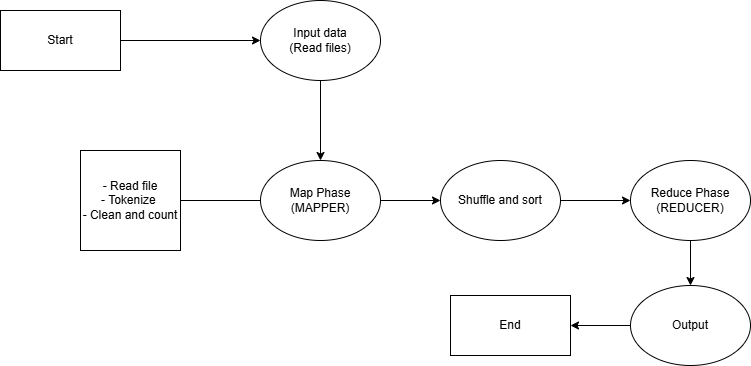

The diagram above was exported from draw.io. Its source (the exported page's mxGraphModel, read from the mxfile embedded in the PNG):
<mxGraphModel dx="1042" dy="565" grid="0" gridSize="10" guides="1" tooltips="1" connect="1" arrows="1" fold="1" page="1" pageScale="1" pageWidth="1100" pageHeight="850" background="none" math="0" shadow="0">
  <root>
    <mxCell id="0" />
    <mxCell id="1" parent="0" />
    <mxCell id="lv9bStC-A_8FbdGSIKqf-2" value="" style="endArrow=classic;html=1;rounded=0;exitX=1;exitY=0.5;exitDx=0;exitDy=0;" edge="1" parent="1" source="lv9bStC-A_8FbdGSIKqf-16">
      <mxGeometry width="50" height="50" relative="1" as="geometry">
        <mxPoint x="230" y="140" as="sourcePoint" />
        <mxPoint x="360" y="140" as="targetPoint" />
      </mxGeometry>
    </mxCell>
    <mxCell id="lv9bStC-A_8FbdGSIKqf-3" value="Input data&lt;div&gt;(Read files)&lt;/div&gt;" style="ellipse;whiteSpace=wrap;html=1;" vertex="1" parent="1">
      <mxGeometry x="360" y="100" width="120" height="80" as="geometry" />
    </mxCell>
    <mxCell id="lv9bStC-A_8FbdGSIKqf-4" value="" style="endArrow=classic;html=1;rounded=0;exitX=0.5;exitY=1;exitDx=0;exitDy=0;" edge="1" parent="1" source="lv9bStC-A_8FbdGSIKqf-3">
      <mxGeometry width="50" height="50" relative="1" as="geometry">
        <mxPoint x="240" y="150" as="sourcePoint" />
        <mxPoint x="420" y="260" as="targetPoint" />
      </mxGeometry>
    </mxCell>
    <mxCell id="lv9bStC-A_8FbdGSIKqf-5" value="Map Phase&lt;div&gt;(MAPPER)&lt;/div&gt;" style="ellipse;whiteSpace=wrap;html=1;" vertex="1" parent="1">
      <mxGeometry x="360" y="260" width="120" height="80" as="geometry" />
    </mxCell>
    <mxCell id="lv9bStC-A_8FbdGSIKqf-7" value="- Read file&lt;div&gt;- Tokenize&amp;nbsp;&lt;/div&gt;&lt;div&gt;- Clean and count&lt;/div&gt;" style="whiteSpace=wrap;html=1;aspect=fixed;" vertex="1" parent="1">
      <mxGeometry x="180" y="250" width="100" height="100" as="geometry" />
    </mxCell>
    <mxCell id="lv9bStC-A_8FbdGSIKqf-8" value="" style="endArrow=none;html=1;rounded=0;exitX=1;exitY=0.5;exitDx=0;exitDy=0;entryX=0;entryY=0.5;entryDx=0;entryDy=0;" edge="1" parent="1" source="lv9bStC-A_8FbdGSIKqf-7" target="lv9bStC-A_8FbdGSIKqf-5">
      <mxGeometry width="50" height="50" relative="1" as="geometry">
        <mxPoint x="290" y="440" as="sourcePoint" />
        <mxPoint x="340" y="390" as="targetPoint" />
      </mxGeometry>
    </mxCell>
    <mxCell id="lv9bStC-A_8FbdGSIKqf-9" value="Shuffle and sort" style="ellipse;whiteSpace=wrap;html=1;" vertex="1" parent="1">
      <mxGeometry x="540" y="260" width="120" height="80" as="geometry" />
    </mxCell>
    <mxCell id="lv9bStC-A_8FbdGSIKqf-10" value="" style="endArrow=classic;html=1;rounded=0;exitX=1;exitY=0.5;exitDx=0;exitDy=0;entryX=0;entryY=0.5;entryDx=0;entryDy=0;" edge="1" parent="1" source="lv9bStC-A_8FbdGSIKqf-5" target="lv9bStC-A_8FbdGSIKqf-9">
      <mxGeometry width="50" height="50" relative="1" as="geometry">
        <mxPoint x="430" y="190" as="sourcePoint" />
        <mxPoint x="430" y="270" as="targetPoint" />
      </mxGeometry>
    </mxCell>
    <mxCell id="lv9bStC-A_8FbdGSIKqf-11" value="Reduce Phase&lt;div&gt;(REDUCER)&lt;/div&gt;" style="ellipse;whiteSpace=wrap;html=1;" vertex="1" parent="1">
      <mxGeometry x="730" y="260" width="120" height="80" as="geometry" />
    </mxCell>
    <mxCell id="lv9bStC-A_8FbdGSIKqf-12" value="" style="endArrow=classic;html=1;rounded=0;exitX=1;exitY=0.5;exitDx=0;exitDy=0;entryX=0;entryY=0.5;entryDx=0;entryDy=0;" edge="1" parent="1" source="lv9bStC-A_8FbdGSIKqf-9" target="lv9bStC-A_8FbdGSIKqf-11">
      <mxGeometry width="50" height="50" relative="1" as="geometry">
        <mxPoint x="510" y="320" as="sourcePoint" />
        <mxPoint x="560" y="270" as="targetPoint" />
      </mxGeometry>
    </mxCell>
    <mxCell id="lv9bStC-A_8FbdGSIKqf-13" value="Output" style="ellipse;whiteSpace=wrap;html=1;" vertex="1" parent="1">
      <mxGeometry x="730" y="385" width="120" height="80" as="geometry" />
    </mxCell>
    <mxCell id="lv9bStC-A_8FbdGSIKqf-14" value="" style="endArrow=classic;html=1;rounded=0;exitX=0.5;exitY=1;exitDx=0;exitDy=0;entryX=0.5;entryY=0;entryDx=0;entryDy=0;" edge="1" parent="1" source="lv9bStC-A_8FbdGSIKqf-11" target="lv9bStC-A_8FbdGSIKqf-13">
      <mxGeometry width="50" height="50" relative="1" as="geometry">
        <mxPoint x="490" y="310" as="sourcePoint" />
        <mxPoint x="550" y="310" as="targetPoint" />
      </mxGeometry>
    </mxCell>
    <mxCell id="lv9bStC-A_8FbdGSIKqf-16" value="Start" style="rounded=0;whiteSpace=wrap;html=1;" vertex="1" parent="1">
      <mxGeometry x="100" y="110" width="120" height="60" as="geometry" />
    </mxCell>
    <mxCell id="lv9bStC-A_8FbdGSIKqf-17" value="End" style="rounded=0;whiteSpace=wrap;html=1;" vertex="1" parent="1">
      <mxGeometry x="550" y="395" width="120" height="60" as="geometry" />
    </mxCell>
    <mxCell id="lv9bStC-A_8FbdGSIKqf-18" value="" style="endArrow=classic;html=1;rounded=0;exitX=0;exitY=0.5;exitDx=0;exitDy=0;entryX=1;entryY=0.5;entryDx=0;entryDy=0;" edge="1" parent="1" source="lv9bStC-A_8FbdGSIKqf-13" target="lv9bStC-A_8FbdGSIKqf-17">
      <mxGeometry width="50" height="50" relative="1" as="geometry">
        <mxPoint x="800" y="350" as="sourcePoint" />
        <mxPoint x="800" y="395" as="targetPoint" />
      </mxGeometry>
    </mxCell>
  </root>
</mxGraphModel>